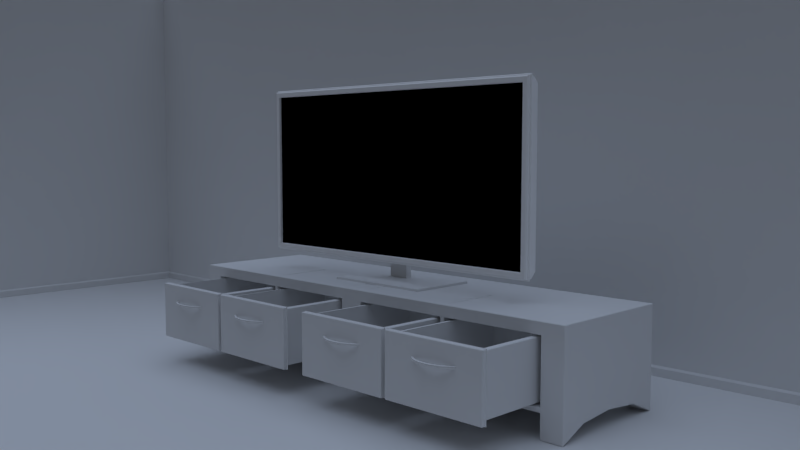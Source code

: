 # Source: tvcabinet.blend  (saved by Blender 2.64.0; exported with 4.5.12 LTS)
import bpy
from mathutils import Matrix  # noqa: F401  (used for matrix-valued properties, if any)

bpy.ops.wm.read_factory_settings(use_empty=True)
scene = bpy.context.scene
scene.name = 'Scene'

# ---- collections
col_collection_1 = bpy.data.collections.new('Collection 1'); scene.collection.children.link(col_collection_1)

# ---- materials (node trees are filled in below, after node groups)
mat_material = bpy.data.materials.new('Material')
mat_material.alpha_threshold = 0.0
mat_material.use_transparent_shadow = False
mat_material.roughness = 0.5
mat_material.line_color = (0.0, 0.0, 0.0, 1.0)
mat_material_001 = bpy.data.materials.new('Material.001')
mat_material_001.alpha_threshold = 0.0
mat_material_001.use_transparent_shadow = False
mat_material_001.diffuse_color = (0.0, 0.0, 0.0, 1.0)
mat_material_001.roughness = 0.5
mat_material_001.line_color = (0.0, 0.0, 0.0, 1.0)
mat_material_002 = bpy.data.materials.new('Material.002')
mat_material_002.alpha_threshold = 0.0
mat_material_002.use_transparent_shadow = False
mat_material_002.diffuse_color = (1.0, 1.0, 1.0, 1.0)
mat_material_002.roughness = 0.5
mat_material_002.line_color = (0.0, 0.0, 0.0, 1.0)

# ---- material node trees

# ---- world
world_world = bpy.data.worlds.new('World'); scene.world = world_world
world_world.color = (0.05088, 0.05088, 0.05088)
world_world.use_sun_shadow = False
world_world.sun_shadow_jitter_overblur = 0.0
world_world.cycles.sampling_method = 'MANUAL'
world_world.cycles.sample_map_resolution = 256

# ---- cameras
cam_camera = bpy.data.cameras.new('Camera')
cam_camera.clip_end = 500.0
cam_camera.lens = 35.0
cam_camera.sensor_width = 32.0
cam_camera.sensor_height = 18.0
cam_camera.ortho_scale = 7.314
cam_camera.dof.focus_distance = 0.0
cam_camera.dof.aperture_fstop = 128.0

# ---- lights
light_point = bpy.data.lights.new('Point', 'SUN')
light_point.color = (0.6022, 0.7377, 1.0)
light_point.transmission_factor = 0.0
light_point.angle = 1.571
light_point.energy = 0.1125
light_point.shadow_buffer_clip_start = 0.5
light_point.shadow_soft_size = 1.0
light_point.shadow_cascade_max_distance = 1000.0
light_point.cycles.use_multiple_importance_sampling = False
light_lamp = bpy.data.lights.new('Lamp', 'POINT')
light_lamp.transmission_factor = 0.0
light_lamp.cutoff_distance = 30.0
light_lamp.energy = 0.0
light_lamp.shadow_buffer_clip_start = 1.001
light_lamp.shadow_soft_size = 1.0
light_lamp.shadow_maximum_resolution = 0.006
light_lamp.use_absolute_resolution = True
light_lamp.cycles.use_multiple_importance_sampling = False

# ---- meshes
me_plane_003 = bpy.data.meshes.new('Plane.003')
me_plane_003.from_pydata([(4.974e-13, -4.601e-07, -0.1), (-0.4, -4.601e-07, -0.1), (-1.558e-07, 0.8, -0.1), (-0.4, 0.8, -0.1), (-0.5, 0.8, -1.728e-07), (-0.5, -4.601e-07, -3.069e-07)], [], [(2, 3, 1, 0), (4, 5, 1, 3)])
me_plane_003.use_remesh_preserve_volume = False
me_plane_003.use_remesh_preserve_attributes = False
me_plane_003.use_mirror_vertex_groups = False
me_plane_003.update()
me_plane_001 = bpy.data.meshes.new('Plane.001')
me_plane_001.from_pydata([(-6.601e-06, 33.9, 5.426e-06), (-0.4, 33.9, 5.426e-06), (-6.601e-06, 33.9, -0.8), (-0.4, 33.9, -0.8), (-0.5, 34.0, -0.8), (-0.5, 34.0, 5.456e-06)], [], [(2, 3, 1, 0), (4, 5, 1, 3)])
me_plane_001.use_remesh_preserve_volume = False
me_plane_001.use_remesh_preserve_attributes = False
me_plane_001.use_mirror_vertex_groups = False
me_plane_001.update()
me_plane = bpy.data.meshes.new('Plane')
me_plane.from_pydata([(0.0, -1.8, 0.0), (-3.4, -1.8, 0.0), (0.0, 0.8, 0.0), (-3.4, 0.8, 0.0), (-3.4, 0.8, 2.3), (0.0, 0.8, 2.3), (-3.4, -1.8, 2.3)], [], [(2, 3, 1, 0), (5, 4, 3, 2), (4, 6, 1, 3)])
me_plane.use_remesh_preserve_volume = False
me_plane.use_remesh_preserve_attributes = False
me_plane.use_mirror_vertex_groups = False
me_plane.update()
me_cube = bpy.data.meshes.new('Cube')
me_cube.from_pydata([(-10.0, -5.96e-08, 2.7), (-10.0, -3.0, 2.0), (-11.0, -3.0, 2.0), (-11.0, 3.576e-07, 2.7), (-10.0, -5.364e-07, 3.0), (-10.0, -3.0, 3.0), (-11.0, -3.0, 3.0), (-11.0, 0.0, 3.0), (-10.0, -5.364e-07, 3.2), (-10.0, -3.0, 3.2), (-11.0, -3.0, 3.2), (-11.0, 0.0, 3.2), (-10.0, -5.364e-07, 5.8), (-10.0, -3.0, 5.8), (-11.0, -3.0, 5.8), (-11.0, 0.0, 5.8), (-10.0, -5.364e-07, 6.3), (-10.0, -3.0, 6.3), (-11.0, -3.0, 6.3), (-11.0, 0.0, 6.3), (-0.6, -3.0, 3.0), (-0.6, -3.0, 3.2), (-0.6, -5.364e-07, 5.8), (-0.6, -5.364e-07, 6.3), (-0.6, -3.0, 6.3), (-0.6, -3.0, 2.0), (-0.6, -5.364e-07, 3.0), (-0.6, -5.364e-07, 3.2), (-0.6, -3.0, 5.8), (-0.6, -5.364e-07, 2.7), (0.0, -5.364e-07, 3.0), (0.0, -3.0, 3.0), (0.0, -5.364e-07, 3.2), (0.0, -3.0, 3.2), (0.0, -5.364e-07, 5.8), (0.0, -3.0, 5.8), (0.0, -5.364e-07, 6.3), (0.0, -3.0, 6.3), (0.0, -5.364e-07, 2.7), (0.0, -3.0, 2.0), (-5.4, -3.0, 6.3), (-5.4, 0.0, 6.3), (-5.4, 0.0, 3.2), (-5.4, 0.0, 5.8), (-5.4, -3.0, 3.2), (-5.4, 0.0, 3.0), (-5.4, -3.0, 3.0), (-5.4, -3.0, 5.8), (-5.2, 0.0, 3.2), (-5.2, 0.0, 3.0), (-5.2, -3.0, 3.2), (-5.2, -3.0, 3.0), (-5.2, -3.0, 6.3), (-5.2, 0.0, 6.3), (-5.2, -3.0, 5.8), (-5.2, 0.0, 5.8), (-11.0, -1.7, 2.55), (-10.0, -1.7, 2.55), (0.0, -1.7, 2.55), (-0.6, -1.7, 2.55)], [], [(57, 1, 2, 56), (0, 4, 5, 1, 57), (1, 5, 6, 2), (2, 6, 7, 3, 56), (10, 11, 7, 6), (9, 10, 6, 5), (14, 15, 11, 10), (12, 13, 9, 8), (13, 14, 10, 9), (17, 18, 14, 13), (18, 19, 15, 14), (16, 19, 18, 17), (50, 51, 20, 21), (41, 40, 52, 53), (12, 16, 41, 43), (34, 32, 33, 35), (38, 58, 39, 31, 30), (26, 27, 32, 30), (26, 29, 38, 30), (4, 8, 42, 45), (52, 54, 28, 24), (8, 9, 44, 42), (26, 20, 51, 49), (22, 27, 21, 28), (29, 59, 25, 20, 26), (32, 34, 22, 27), (21, 20, 31, 33), (21, 28, 35, 33), (29, 59, 58, 38), (34, 35, 28, 22), (25, 20, 31, 39), (23, 24, 37, 36), (24, 28, 35, 37), (30, 31, 20, 26), (22, 23, 36, 34), (27, 21, 33, 32), (9, 5, 46, 44), (17, 13, 47, 40), (45, 46, 5, 4), (43, 47, 13, 12), (16, 17, 40, 41), (45, 42, 48, 49), (49, 48, 27, 26), (44, 46, 51, 50), (40, 47, 54, 52), (49, 51, 46, 45), (48, 50, 21, 27), (53, 52, 24, 23), (22, 28, 54, 55), (43, 41, 53, 55), (48, 42, 43, 55), (55, 53, 23, 22), (42, 44, 47, 43), (55, 54, 50, 48), (54, 47, 44, 50), (0, 57, 56, 3), (59, 25, 39, 58)])
me_cube.materials.append(mat_material)
me_cube.use_remesh_preserve_volume = False
me_cube.use_remesh_preserve_attributes = False
me_cube.use_mirror_vertex_groups = False
me_cube.update()
me_cube_001 = bpy.data.meshes.new('Cube.001')
me_cube_001.from_pydata([(-5.6, 2.8, 5.7), (-5.6, 2.8, 3.3), (-9.8, 2.8, 3.3), (-5.4, -3.0, 3.2), (-9.8, 2.8, 5.7), (-5.6, -3.0, 3.3), (-5.6, -3.0, 5.7), (-9.8, -3.0, 3.3), (-9.8, -3.0, 5.7), (-10.0, -3.0, 5.8), (-10.0, -3.0, 3.2), (-5.4, -3.0, 5.8), (-10.0, -3.2, 5.8), (-10.0, -3.2, 3.2), (-5.4, -3.2, 5.8), (-5.4, -3.2, 3.2), (-5.8, 2.6, 5.7), (-5.8, 2.6, 3.4), (-9.6, 2.6, 3.4), (-9.6, 2.6, 5.7), (-5.8, -2.9, 3.4), (-5.8, -2.9, 5.7), (-9.6, -2.9, 3.4), (-9.6, -2.9, 5.7), (-0.8, 2.8, 5.7), (-0.8, 2.8, 3.3), (-5.0, 2.8, 3.3), (-0.6, -3.0, 3.2), (-5.0, 2.8, 5.7), (-0.8, -3.0, 3.3), (-0.8, -3.0, 5.7), (-5.0, -3.0, 3.3), (-5.0, -3.0, 5.7), (-5.2, -3.0, 5.8), (-5.2, -3.0, 3.2), (-0.6, -3.0, 5.8), (-5.2, -3.2, 5.8), (-5.2, -3.2, 3.2), (-0.6, -3.2, 5.8), (-0.6, -3.2, 3.2), (-1.0, 2.6, 5.7), (-1.0, 2.6, 3.4), (-4.8, 2.6, 3.4), (-4.8, 2.6, 5.7), (-1.0, -2.9, 3.4), (-1.0, -2.9, 5.7), (-4.8, -2.9, 3.4), (-4.8, -2.9, 5.7)], [], [(4, 8, 7, 2), (2, 7, 5, 1), (0, 1, 5, 6), (4, 2, 1, 0), (7, 5, 6, 8), (13, 15, 14, 12), (12, 14, 11, 9), (9, 10, 13, 12), (10, 3, 11, 9), (10, 3, 15, 13), (3, 11, 14, 15), (19, 23, 22, 18), (16, 17, 20, 21), (19, 18, 17, 16), (22, 20, 21, 23), (19, 4, 0, 16), (16, 0, 6, 21), (8, 23, 21, 6), (4, 19, 23, 8), (28, 32, 31, 26), (26, 31, 29, 25), (24, 25, 29, 30), (28, 26, 25, 24), (31, 29, 30, 32), (37, 39, 38, 36), (36, 38, 35, 33), (33, 34, 37, 36), (34, 27, 35, 33), (34, 27, 39, 37), (27, 35, 38, 39), (43, 47, 46, 42), (40, 41, 44, 45), (43, 42, 41, 40), (46, 44, 45, 47), (43, 28, 24, 40), (40, 24, 30, 45), (32, 47, 45, 30), (28, 43, 47, 32)])
me_cube_001.materials.append(mat_material)
me_cube_001.use_remesh_preserve_volume = False
me_cube_001.use_remesh_preserve_attributes = False
me_cube_001.use_mirror_vertex_groups = False
me_cube_001.update()
me_cube_005 = bpy.data.meshes.new('Cube.005')
me_cube_005.from_pydata([(-1.0, -1.0, -1.0), (-1.0, 1.0, -1.0), (1.0, -1.0, -1.0), (-1.0, -1.0, 1.0), (-1.0, 1.0, 1.0), (1.0, -1.0, 1.0), (-1.0, 0.6, 0.0), (1.0, 1.0, 1.0), (1.0, 1.0, -1.0), (1.0, 0.6, 0.0)], [], [(4, 7, 9, 6), (6, 9, 8, 1), (5, 3, 0, 2), (0, 1, 8, 2), (5, 7, 4, 3)])
me_cube_005.use_remesh_preserve_volume = False
me_cube_005.use_remesh_preserve_attributes = False
me_cube_005.use_mirror_vertex_groups = False
me_cube_005.update()
me_cube_004 = bpy.data.meshes.new('Cube.004')
me_cube_004.from_pydata([(-1.0, -1.0, -1.0), (-1.0, 1.0, -1.0), (1.0, -1.0, -1.0), (-1.0, -1.0, 1.0), (-1.0, 1.0, 1.0), (1.0, -1.0, 1.0), (-1.0, 0.6, 0.0), (1.0, 1.0, 1.0), (1.0, 1.0, -1.0), (1.0, 0.6, 0.0)], [], [(4, 7, 9, 6), (6, 9, 8, 1), (5, 3, 0, 2), (0, 1, 8, 2), (5, 7, 4, 3)])
me_cube_004.use_remesh_preserve_volume = False
me_cube_004.use_remesh_preserve_attributes = False
me_cube_004.use_mirror_vertex_groups = False
me_cube_004.update()
me_cube_002 = bpy.data.meshes.new('Cube.002')
me_cube_002.from_pydata([(-1.0, -1.0, -1.0), (-1.0, 1.0, -1.0), (1.0, -1.0, -1.0), (-1.0, -1.0, 1.0), (-1.0, 1.0, 1.0), (1.0, -1.0, 1.0), (-1.0, 0.6, 0.0), (1.0, 1.0, 1.0), (1.0, 1.0, -1.0), (1.0, 0.6, 0.0)], [], [(4, 7, 9, 6), (6, 9, 8, 1), (5, 3, 0, 2), (0, 1, 8, 2), (5, 7, 4, 3)])
me_cube_002.use_remesh_preserve_volume = False
me_cube_002.use_remesh_preserve_attributes = False
me_cube_002.use_mirror_vertex_groups = False
me_cube_002.update()
me_cube_003 = bpy.data.meshes.new('Cube.003')
me_cube_003.from_pydata([(-1.0, -1.0, -1.0), (-1.0, 1.0, -1.0), (1.0, -1.0, -1.0), (-1.0, -1.0, 1.0), (-1.0, 1.0, 1.0), (1.0, -1.0, 1.0), (-1.0, 0.6, 0.0), (1.0, 1.0, 1.0), (1.0, 1.0, -1.0), (1.0, 0.6, 0.0)], [], [(4, 7, 9, 6), (6, 9, 8, 1), (5, 3, 0, 2), (0, 1, 8, 2), (5, 7, 4, 3)])
me_cube_003.use_remesh_preserve_volume = False
me_cube_003.use_remesh_preserve_attributes = False
me_cube_003.use_mirror_vertex_groups = False
me_cube_003.update()
me_mesh_004 = bpy.data.meshes.new('Mesh.004')
me_mesh_004.from_pydata([(-5.0, 3.536, 6.876e-08), (-5.0, 1.414, -2.121), (-5.0, 1.414, 2.121), (5.0, 1.414, -2.121), (5.0, 3.536, 6.876e-08), (5.0, 1.414, 2.121), (5.0, 10.61, -7.071), (5.0, 8.485, -9.192), (-5.0, 8.485, -9.192), (-5.0, 10.61, -7.071), (-5.0, 13.44, -9.899), (-5.0, 11.31, -12.02), (5.0, 13.44, -9.899), (5.0, 11.31, -12.02), (-26.0, 1.662, -23.09), (26.0, 1.662, -23.09), (26.0, 24.5, -0.2475), (-26.0, 24.5, -0.2475), (-26.0, 25.21, -0.9546), (-26.0, 2.369, -23.79), (26.0, 25.21, -0.9546), (26.0, 2.369, -23.79), (5.0, -1.414, -2.121), (-5.0, -1.414, -2.121), (-5.0, -1.414, 2.121), (5.0, -1.414, 2.121), (-5.0, -4.243, -0.7071), (5.0, -4.243, -0.7071), (-5.0, -2.121, -2.828), (5.0, -2.121, -2.828), (5.0, 1.0, -1.0), (5.0, 1.0, 1.0), (5.0, -1.0, 1.0), (5.0, -1.0, -1.0), (-5.0, -1.0, 1.0), (-5.0, -1.0, -1.0), (-5.0, 1.0, -1.0), (-5.0, 1.0, 1.0)], [], [(0, 1, 2), (3, 4, 5), (6, 4, 3, 7), (7, 3, 1, 8), (0, 9, 8, 1), (9, 0, 4, 6), (8, 9, 10, 11), (9, 6, 12, 10), (6, 7, 13, 12), (7, 8, 11, 13), (13, 11, 14, 15), (12, 13, 15, 16), (10, 12, 16, 17), (11, 10, 17, 14), (14, 17, 18, 19), (17, 16, 20, 18), (16, 15, 21, 20), (15, 14, 19, 21), (20, 21, 19, 18), (4, 0, 2, 5), (1, 3, 22, 23), (5, 2, 24, 25), (25, 24, 26, 27), (24, 23, 28, 26), (23, 22, 29, 28), (22, 25, 27, 29), (27, 26, 28, 29), (30, 3, 5, 31), (32, 25, 22, 33), (33, 22, 3, 30), (25, 32, 31, 5), (34, 35, 23, 24), (30, 36, 35, 33), (35, 36, 1, 23), (34, 37, 31, 32), (2, 37, 34, 24), (35, 34, 32, 33), (37, 36, 30, 31), (1, 36, 37, 2)])
me_mesh_004.use_remesh_preserve_volume = False
me_mesh_004.use_remesh_preserve_attributes = False
me_mesh_004.use_mirror_vertex_groups = False
me_mesh_004.update()
me_cube_006 = bpy.data.meshes.new('Cube.006')
me_cube_006.from_pydata([(-0.2, -2.0, -0.86), (-0.07, -2.0, -0.83), (0.07, -2.0, -0.83), (-0.07, -2.0, -0.79), (0.07, -2.0, -0.79), (-0.07, -1.91, -0.79), (-0.07, -1.91, -0.83), (0.07, -1.91, -0.79), (0.07, -1.91, -0.83), (-0.06, -1.91, -0.81), (0.06, -1.91, -0.81), (-0.06, -1.91, -0.8), (0.06, -1.91, -0.8), (0.06, -1.99, -0.8), (-0.06, -1.99, -0.8), (0.06, -1.99, -0.81), (-0.06, -1.99, -0.81), (3.0, 1.0, -0.94), (-3.0, -2.0, -0.94), (3.0, -2.0, -0.94), (-3.0, 1.0, -0.94), (2.9, 0.9, -0.95), (-2.9, 0.9, -0.95), (-2.9, -1.9, -0.95), (2.9, -1.9, -0.95), (2.91, -1.91, -1.0), (2.91, 0.91, -1.0), (-2.91, -1.91, -1.0), (-2.91, 0.91, -1.0), (-2.9, 0.9, -0.99), (2.9, 0.9, -0.99), (-2.9, -1.9, -0.99), (2.9, -1.9, -0.99), (2.98, 0.98, -1.0), (2.98, -1.98, -1.0), (-2.98, -1.98, -1.0), (-2.98, 0.98, -1.0), (3.0, -2.0, -0.98), (3.0, 1.0, -0.98), (-3.0, -2.0, -0.98), (-3.0, 1.0, -0.98), (3.0, 1.0, -0.92), (-3.0, 1.0, -0.92), (-3.0, -2.0, -0.92), (3.0, -2.0, -0.92), (-3.0, 1.0, -0.89), (3.0, 1.0, -0.89), (-3.0, -2.0, -0.89), (3.0, -2.0, -0.89), (3.018, -2.018, -0.92), (3.018, 1.018, -0.92), (-3.018, -2.018, -0.92), (-3.018, 1.018, -0.92), (3.018, 1.018, -0.94), (3.018, -2.018, -0.94), (-3.018, -2.018, -0.94), (-3.018, 1.018, -0.94), (3.028, 1.018, -0.93), (3.028, -2.018, -0.93), (3.018, -2.028, -0.93), (-3.018, -2.028, -0.93), (-3.028, 1.018, -0.93), (-3.028, -2.018, -0.93), (-3.018, 1.028, -0.93), (3.018, 1.028, -0.93), (-3.0, 1.0, -0.86), (3.0, 1.0, -0.86), (-3.0, -2.0, -0.86), (3.0, -2.0, -0.86), (0.2, -2.0, -0.86), (-0.2, -2.0, -0.76), (0.2, -2.0, -0.76), (-3.0, 0.9, -0.76), (3.0, 0.9, -0.76), (-3.0, -1.9, -0.76), (3.0, -1.9, -0.76), (-0.2, -1.9, -0.76), (0.2, -1.9, -0.76), (-0.2, -2.0, -0.76), (0.2, -2.0, -0.76), (-3.0, 0.9, -0.76), (3.0, 0.9, -0.76), (-3.0, -1.9, -0.76), (3.0, -1.9, -0.76), (-0.2, -1.9, -0.76), (0.2, -1.9, -0.76), (0.2, -2.0, -0.7556), (-0.2, -2.0, -0.7556), (-3.0, 0.9, -0.7556), (3.0, 0.9, -0.7556), (-3.0, -1.9, -0.7556), (3.0, -1.9, -0.7556), (-0.2, -1.9, -0.7556), (0.2, -1.9, -0.7556), (-0.1944, -1.994, -0.75), (0.1944, -1.994, -0.75), (0.1944, -1.906, -0.75), (-0.1944, -1.906, -0.75), (2.994, 0.8866, -0.75), (0.2134, -1.894, -0.75), (2.994, -1.894, -0.75), (-2.994, 0.8866, -0.75), (-2.994, -1.894, -0.75), (-0.2134, -1.894, -0.75), (2.987, 0.8944, -0.75), (-2.987, 0.8944, -0.75), (-0.1977, -1.894, -0.75), (0.1977, -1.894, -0.75)], [], [(0, 69, 2, 1), (2, 69, 71, 4), (0, 1, 3, 70), (3, 4, 71, 70), (6, 5, 3, 1), (5, 7, 4, 3), (7, 8, 2, 4), (8, 6, 1, 2), (6, 8, 10, 9), (10, 8, 7, 12), (6, 9, 11, 5), (11, 12, 7, 5), (11, 9, 16, 14), (12, 11, 14, 13), (10, 12, 13, 15), (9, 10, 15, 16), (16, 15, 13, 14), (33, 34, 25, 26), (34, 35, 27, 25), (36, 33, 26, 28), (35, 36, 28, 27), (17, 19, 37, 38), (39, 37, 19, 18), (40, 39, 18, 20), (20, 17, 38, 40), (29, 30, 21, 22), (31, 29, 22, 23), (32, 31, 23, 24), (30, 32, 24, 21), (21, 24, 23, 22), (25, 32, 30, 26), (27, 31, 32, 25), (29, 28, 26, 30), (31, 27, 28, 29), (33, 38, 37, 34), (34, 37, 39, 35), (36, 40, 38, 33), (40, 36, 35, 39), (41, 42, 45, 46), (42, 43, 47, 45), (43, 44, 48, 47), (44, 41, 46, 48), (49, 50, 41, 44), (51, 49, 44, 43), (52, 51, 43, 42), (50, 52, 42, 41), (19, 17, 53, 54), (54, 55, 18, 19), (55, 56, 20, 18), (17, 20, 56, 53), (49, 58, 57, 50), (51, 60, 59, 49), (52, 61, 62, 51), (63, 52, 50, 64), (58, 54, 53, 57), (60, 55, 54, 59), (61, 56, 55, 62), (56, 63, 64, 53), (50, 57, 64), (58, 49, 59), (60, 51, 62), (61, 52, 63), (57, 53, 64), (54, 58, 59), (55, 60, 62), (56, 61, 63), (46, 45, 65, 66), (45, 47, 67, 65), (48, 46, 66, 68), (69, 0, 47, 48), (68, 69, 48), (0, 67, 47), (66, 65, 72, 73), (65, 67, 74, 72), (68, 66, 73, 75), (67, 0, 76, 74), (69, 68, 75, 77), (69, 77, 71), (0, 70, 76), (70, 71, 79, 78), (73, 72, 80, 81), (72, 74, 82, 80), (75, 73, 81, 83), (74, 76, 84, 82), (77, 75, 83, 85), (71, 77, 85, 79), (76, 70, 78, 84), (86, 87, 78, 79), (88, 89, 81, 80), (90, 88, 80, 82), (89, 91, 83, 81), (92, 90, 82, 84), (91, 93, 85, 83), (93, 86, 79, 85), (87, 92, 84, 78), (96, 97, 94, 95), (99, 100, 98), (102, 103, 101), (106, 107, 104, 105), (86, 95, 94, 87), (88, 105, 104, 89), (90, 102, 101, 88), (100, 91, 89, 98), (92, 103, 102, 90), (99, 93, 91, 100), (93, 96, 95, 86), (97, 92, 87, 94), (96, 107, 106, 97), (107, 99, 98, 104), (103, 106, 105, 101), (89, 104, 98), (105, 88, 101), (97, 106, 103, 92), (93, 99, 107, 96)])
me_cube_006.polygons.foreach_set('material_index', [1, 1, 1, 1, 1, 1, 1, 1, 1, 1, 1, 1, 1, 1, 1, 1, 1, 1, 1, 1, 1, 1, 1, 1, 1, 1, 1, 1, 1, 0, 1, 1, 1, 1, 1, 1, 1, 1, 1, 1, 1, 1, 1, 1, 1, 1, 1, 1, 1, 1, 1, 1, 1, 1, 1, 1, 1, 1, 1, 1, 1, 1, 1, 1, 1, 1, 1, 1, 1, 1, 1, 1, 1, 1, 1, 1, 1, 1, 1, 1, 1, 1, 1, 1, 1, 1, 1, 1, 1, 1, 1, 1, 1, 1, 1, 1, 1, 1, 1, 1, 1, 1, 1, 1, 1, 1, 1, 1, 1, 1, 1, 1, 1, 1])
me_cube_006.materials.append(mat_material_001)
me_cube_006.materials.append(mat_material_002)
me_cube_006.use_remesh_preserve_volume = False
me_cube_006.use_remesh_preserve_attributes = False
me_cube_006.use_mirror_vertex_groups = False
me_cube_006.update()

# ---- curves / text
cu_beziercurve_003 = bpy.data.curves.new('BezierCurve.003', 'CURVE')
cu_beziercurve_003.dimensions = '3D'
_sp = cu_beziercurve_003.splines.new('BEZIER'); _sp.bezier_points.add(3)
_sp.bezier_points.foreach_set('co', [-1.0, -0.2, 0.0, -1.0, 0.0, 0.0, 1.0, 0.0, 0.0, 1.0, -0.2, 0.0])
_sp.bezier_points.foreach_set('handle_left', [-1.0, -0.2, 0.0, -1.0, -0.06667, 0.0, 0.5, 0.5, 0.0, 1.0, -0.1333, 0.0])
_sp.bezier_points.foreach_set('handle_right', [-1.0, -0.1333, 0.0, -0.5, 0.5, 0.0, 1.0, -0.06667, 0.0, 1.0, -0.2, 0.0])
for _p, _l, _r in zip(_sp.bezier_points, ['FREE', 'VECTOR', 'FREE', 'VECTOR'], ['VECTOR', 'FREE', 'VECTOR', 'FREE']): _p.handle_left_type = _l; _p.handle_right_type = _r
_sp.order_u = 0
_sp.order_v = 0
cu_beziercurve_003.use_path = True
cu_beziercurve_003.use_path_clamp = True
cu_beziercurve_003.bevel_resolution = 0
cu_beziercurve_003.fill_mode = 'HALF'
cu_beziercurve_002 = bpy.data.curves.new('BezierCurve.002', 'CURVE')
cu_beziercurve_002.dimensions = '3D'
_sp = cu_beziercurve_002.splines.new('BEZIER'); _sp.bezier_points.add(3)
_sp.bezier_points.foreach_set('co', [-1.0, -0.2, 0.0, -1.0, 0.0, 0.0, 1.0, 0.0, 0.0, 1.0, -0.2, 0.0])
_sp.bezier_points.foreach_set('handle_left', [-1.0, -0.2, 0.0, -1.0, -0.06667, 0.0, 0.5, 0.5, 0.0, 1.0, -0.1333, 0.0])
_sp.bezier_points.foreach_set('handle_right', [-1.0, -0.1333, 0.0, -0.5, 0.5, 0.0, 1.0, -0.06667, 0.0, 1.0, -0.2, 0.0])
for _p, _l, _r in zip(_sp.bezier_points, ['FREE', 'VECTOR', 'FREE', 'VECTOR'], ['VECTOR', 'FREE', 'VECTOR', 'FREE']): _p.handle_left_type = _l; _p.handle_right_type = _r
_sp.order_u = 0
_sp.order_v = 0
cu_beziercurve_002.use_path = True
cu_beziercurve_002.use_path_clamp = True
cu_beziercurve_002.bevel_resolution = 0
cu_beziercurve_002.fill_mode = 'HALF'
cu_beziercurve = bpy.data.curves.new('BezierCurve', 'CURVE')
cu_beziercurve.dimensions = '3D'
_sp = cu_beziercurve.splines.new('BEZIER'); _sp.bezier_points.add(3)
_sp.bezier_points.foreach_set('co', [-1.0, -0.2, 0.0, -1.0, 0.0, 0.0, 1.0, 0.0, 0.0, 1.0, -0.2, 0.0])
_sp.bezier_points.foreach_set('handle_left', [-1.0, -0.2, 0.0, -1.0, -0.06667, 0.0, 0.5, 0.5, 0.0, 1.0, -0.1333, 0.0])
_sp.bezier_points.foreach_set('handle_right', [-1.0, -0.1333, 0.0, -0.5, 0.5, 0.0, 1.0, -0.06667, 0.0, 1.0, -0.2, 0.0])
for _p, _l, _r in zip(_sp.bezier_points, ['FREE', 'VECTOR', 'FREE', 'VECTOR'], ['VECTOR', 'FREE', 'VECTOR', 'FREE']): _p.handle_left_type = _l; _p.handle_right_type = _r
_sp.order_u = 0
_sp.order_v = 0
cu_beziercurve.use_path = True
cu_beziercurve.use_path_clamp = True
cu_beziercurve.bevel_resolution = 0
cu_beziercurve.fill_mode = 'HALF'
cu_beziercurve_001 = bpy.data.curves.new('BezierCurve.001', 'CURVE')
cu_beziercurve_001.dimensions = '3D'
_sp = cu_beziercurve_001.splines.new('BEZIER'); _sp.bezier_points.add(3)
_sp.bezier_points.foreach_set('co', [-1.0, -0.2, 0.0, -1.0, 0.0, 0.0, 1.0, 0.0, 0.0, 1.0, -0.2, 0.0])
_sp.bezier_points.foreach_set('handle_left', [-1.0, -0.2, 0.0, -1.0, -0.06667, 0.0, 0.5, 0.5, 0.0, 1.0, -0.1333, 0.0])
_sp.bezier_points.foreach_set('handle_right', [-1.0, -0.1333, 0.0, -0.5, 0.5, 0.0, 1.0, -0.06667, 0.0, 1.0, -0.2, 0.0])
for _p, _l, _r in zip(_sp.bezier_points, ['FREE', 'VECTOR', 'FREE', 'VECTOR'], ['VECTOR', 'FREE', 'VECTOR', 'FREE']): _p.handle_left_type = _l; _p.handle_right_type = _r
_sp.order_u = 0
_sp.order_v = 0
cu_beziercurve_001.use_path = True
cu_beziercurve_001.use_path_clamp = True
cu_beziercurve_001.bevel_resolution = 0
cu_beziercurve_001.fill_mode = 'HALF'

# ---- objects
ob_bottom_board_thing_001 = bpy.data.objects.new('bottom board thing.001', me_plane_003)
ob_bottom_board_thing = bpy.data.objects.new('bottom board thing', me_plane_001)
ob_point_009 = bpy.data.objects.new('Point.009', light_point)
ob_point_008 = bpy.data.objects.new('Point.008', light_point)
ob_point_007 = bpy.data.objects.new('Point.007', light_point)
ob_point_006 = bpy.data.objects.new('Point.006', light_point)
ob_point_005 = bpy.data.objects.new('Point.005', light_point)
ob_point_004 = bpy.data.objects.new('Point.004', light_point)
ob_point_003 = bpy.data.objects.new('Point.003', light_point)
ob_point_002 = bpy.data.objects.new('Point.002', light_point)
ob_point_001 = bpy.data.objects.new('Point.001', light_point)
ob_point = bpy.data.objects.new('Point', light_point)
ob_plane = bpy.data.objects.new('Plane', me_plane)
ob_empty = bpy.data.objects.new('Empty', None)
ob_hemi = bpy.data.objects.new('Hemi', light_lamp)
ob_camera = bpy.data.objects.new('Camera', cam_camera)
ob_cube = bpy.data.objects.new('Cube', me_cube)
ob_cube_001 = bpy.data.objects.new('Cube.001', me_cube_001)
ob_beziercurve_003 = bpy.data.objects.new('BezierCurve.003', cu_beziercurve_003)
ob_cube_005 = bpy.data.objects.new('Cube.005', me_cube_005)
ob_beziercurve_002 = bpy.data.objects.new('BezierCurve.002', cu_beziercurve_002)
ob_cube_004 = bpy.data.objects.new('Cube.004', me_cube_004)
ob_beziercurve = bpy.data.objects.new('BezierCurve', cu_beziercurve)
ob_cube_002 = bpy.data.objects.new('Cube.002', me_cube_002)
ob_beziercurve_001 = bpy.data.objects.new('BezierCurve.001', cu_beziercurve_001)
ob_cube_003 = bpy.data.objects.new('Cube.003', me_cube_003)
ob_lamp = bpy.data.objects.new('Lamp', light_lamp)
ob_cube_006 = bpy.data.objects.new('Cube.006', me_mesh_004)
ob_cube_007 = bpy.data.objects.new('Cube.007', me_cube_006)

# ---- transforms, parenting, visibility, modifiers, constraints
ob_bottom_board_thing_001.location = (0.0, 8.0, 0.0)
ob_bottom_board_thing_001.rotation_euler = (-1.571, 1.571, 0.0)
ob_bottom_board_thing_001.lineart.crease_threshold = 0.0
_m = ob_bottom_board_thing_001.modifiers.new('Array', 'ARRAY')
_m.count = 43
_m.constant_offset_displace = (0.0, 0.0, 0.0)
_m.relative_offset_displace = (0.0, 1.0, 0.0)
_m = ob_bottom_board_thing_001.modifiers.new('Mirror', 'MIRROR')
_m.use_axis = (False, True, False)
ob_bottom_board_thing.location = (0.0, 8.0, 0.0)
ob_bottom_board_thing.rotation_euler = (-1.571, 1.571, 0.0)
ob_bottom_board_thing.lineart.crease_threshold = 0.0
_m = ob_bottom_board_thing.modifiers.new('Array', 'ARRAY')
_m.count = 33
_m.constant_offset_displace = (0.0, 0.0, 0.0)
_m.relative_offset_displace = (0.0, 0.0, -1.0)
_m = ob_bottom_board_thing.modifiers.new('Mirror', 'MIRROR')
_m.use_axis = (False, True, False)
ob_point_009.location = (-33.0, 0.0, 26.0)
ob_point_009.lineart.crease_threshold = 0.0
ob_point_008.location = (-27.0, 0.0, 26.0)
ob_point_008.lineart.crease_threshold = 0.0
ob_point_007.location = (21.0, 0.0, 26.0)
ob_point_007.lineart.crease_threshold = 0.0
ob_point_006.location = (15.0, 0.0, 26.0)
ob_point_006.lineart.crease_threshold = 0.0
ob_point_005.location = (9.0, 0.0, 26.0)
ob_point_005.lineart.crease_threshold = 0.0
ob_point_004.location = (3.0, 0.0, 26.0)
ob_point_004.lineart.crease_threshold = 0.0
ob_point_003.location = (-3.0, 0.0, 26.0)
ob_point_003.lineart.crease_threshold = 0.0
ob_point_002.location = (-9.0, 0.0, 26.0)
ob_point_002.lineart.crease_threshold = 0.0
ob_point_001.location = (-15.0, 0.0, 26.0)
ob_point_001.lineart.crease_threshold = 0.0
ob_point.location = (-21.0, 0.0, 26.0)
ob_point.lineart.crease_threshold = 0.0
ob_plane.location = (0.0, 0.0, 0.0)
ob_plane.scale = (10.0, 10.0, 10.0)
ob_plane.lineart.crease_threshold = 0.0
_m = ob_plane.modifiers.new('Mirror', 'MIRROR')
_m.use_mirror_merge = False
_m.merge_threshold = 0.0
ob_empty.location = (0.0, 0.0, 0.0)
ob_empty.rotation_euler = (0.0, 0.0, 0.7854)
ob_empty.scale = (10.0, 10.0, 10.0)
ob_empty.empty_image_offset = (0.0, 0.0)
ob_empty.lineart.crease_threshold = 0.0
ob_hemi.parent = ob_empty
ob_hemi.location = (-1.489e-22, -4.0, 2.0)
ob_hemi.rotation_euler = (1.222, 2.087e-16, 1.461e-16)
ob_hemi.scale = (0.2, 0.2, 0.2)
ob_hemi.lineart.crease_threshold = 0.0
ob_camera.parent = ob_hemi
ob_camera.location = (9.815e-16, -4.42, -1.887)
ob_camera.rotation_euler = (0.2596, 5.699e-17, 7.438e-18)
ob_camera.lock_rotations_4d = False
ob_camera.empty_display_type = 'ARROWS'
ob_camera.color = (0.0, 0.0, 0.0, 0.0)
ob_camera.display_type = 'WIRE'
ob_camera.lineart.crease_threshold = 0.0
ob_cube.location = (0.0, 0.0, -2.0)
ob_cube.lock_rotations_4d = False
ob_cube.empty_display_type = 'ARROWS'
ob_cube.lineart.crease_threshold = 0.0
_m = ob_cube.modifiers.new('Mirror', 'MIRROR')
_m.use_axis = (True, True, False)
_m = ob_cube.modifiers.new('Bevel', 'BEVEL')
_m.width = 0.025
_m.width_pct = 0.025
_m.limit_method = 'NONE'
_m.spread = 0.0
ob_cube_001.parent = ob_cube
ob_cube_001.location = (0.0, -3.0, 0.0)
ob_cube_001.lock_rotations_4d = False
ob_cube_001.empty_display_type = 'ARROWS'
ob_cube_001.lineart.crease_threshold = 0.0
_m = ob_cube_001.modifiers.new('Mirror', 'MIRROR')
_m = ob_cube_001.modifiers.new('Bevel', 'BEVEL')
_m.width = 0.025
_m.width_pct = 0.025
_m.limit_method = 'NONE'
_m.spread = 0.0
ob_beziercurve_003.parent = ob_cube_001
ob_beziercurve_003.matrix_parent_inverse = Matrix(((1.0, 0.0, 0.0, 0.0), (0.0, 1.0, 0.0, 3.0), (0.0, 0.0, 1.0, 0.0), (0.0, 0.0, 0.0, 1.0)))
ob_beziercurve_003.location = (3.0, -6.2, 5.0)
ob_beziercurve_003.rotation_euler = (0.0, -0.0, 3.142)
ob_beziercurve_003.lineart.crease_threshold = 0.0
ob_cube_005.parent = ob_beziercurve_003
ob_cube_005.matrix_parent_inverse = Matrix(((1.0, 0.0, 0.0, 1.0), (0.0, 1.0, 0.0, 0.2), (0.0, 0.0, 1.0, 0.0), (0.0, 0.0, 0.0, 1.0)))
ob_cube_005.location = (0.04257, 0.0, 0.0)
ob_cube_005.scale = (0.05, 0.05, 0.05)
ob_cube_005.lineart.crease_threshold = 0.0
_m = ob_cube_005.modifiers.new('Array', 'ARRAY')
_m.count = 25
_m.curve = ob_beziercurve_003
_m.constant_offset_displace = (0.0, 0.0, 0.0)
_m.use_merge_vertices = True
_m.offset_object = ob_beziercurve_003
_m = ob_cube_005.modifiers.new('Curve', 'CURVE')
_m.object = ob_beziercurve_003
_m = ob_cube_005.modifiers.new('Bevel', 'BEVEL')
_m.width = 0.25
_m.width_pct = 0.25
_m.limit_method = 'NONE'
_m.spread = 0.0
ob_beziercurve_002.parent = ob_cube_001
ob_beziercurve_002.matrix_parent_inverse = Matrix(((1.0, 0.0, 0.0, 0.0), (0.0, 1.0, 0.0, 3.0), (0.0, 0.0, 1.0, 0.0), (0.0, 0.0, 0.0, 1.0)))
ob_beziercurve_002.location = (-3.0, -6.2, 5.0)
ob_beziercurve_002.rotation_euler = (0.0, -0.0, 3.142)
ob_beziercurve_002.lineart.crease_threshold = 0.0
ob_cube_004.parent = ob_beziercurve_002
ob_cube_004.matrix_parent_inverse = Matrix(((1.0, 0.0, 0.0, 1.0), (0.0, 1.0, 0.0, 0.2), (0.0, 0.0, 1.0, 0.0), (0.0, 0.0, 0.0, 1.0)))
ob_cube_004.location = (0.04257, 0.0, 0.0)
ob_cube_004.scale = (0.05, 0.05, 0.05)
ob_cube_004.lineart.crease_threshold = 0.0
_m = ob_cube_004.modifiers.new('Array', 'ARRAY')
_m.count = 25
_m.curve = ob_beziercurve_002
_m.constant_offset_displace = (0.0, 0.0, 0.0)
_m.use_merge_vertices = True
_m.offset_object = ob_beziercurve_002
_m = ob_cube_004.modifiers.new('Curve', 'CURVE')
_m.object = ob_beziercurve_002
_m = ob_cube_004.modifiers.new('Bevel', 'BEVEL')
_m.width = 0.25
_m.width_pct = 0.25
_m.limit_method = 'NONE'
_m.spread = 0.0
ob_beziercurve.parent = ob_cube_001
ob_beziercurve.matrix_parent_inverse = Matrix(((1.0, 0.0, 0.0, 0.0), (0.0, 1.0, 0.0, 3.0), (0.0, 0.0, 1.0, 0.0), (0.0, 0.0, 0.0, 1.0)))
ob_beziercurve.location = (7.8, -6.2, 5.0)
ob_beziercurve.rotation_euler = (0.0, -0.0, 3.142)
ob_beziercurve.lineart.crease_threshold = 0.0
ob_cube_002.parent = ob_beziercurve
ob_cube_002.matrix_parent_inverse = Matrix(((1.0, 0.0, 0.0, 1.0), (0.0, 1.0, 0.0, 0.2), (0.0, 0.0, 1.0, 0.0), (0.0, 0.0, 0.0, 1.0)))
ob_cube_002.location = (0.04257, 0.0, 0.0)
ob_cube_002.scale = (0.05, 0.05, 0.05)
ob_cube_002.lineart.crease_threshold = 0.0
_m = ob_cube_002.modifiers.new('Array', 'ARRAY')
_m.count = 25
_m.curve = ob_beziercurve
_m.constant_offset_displace = (0.0, 0.0, 0.0)
_m.use_merge_vertices = True
_m.offset_object = ob_beziercurve
_m = ob_cube_002.modifiers.new('Curve', 'CURVE')
_m.object = ob_beziercurve
_m = ob_cube_002.modifiers.new('Bevel', 'BEVEL')
_m.width = 0.25
_m.width_pct = 0.25
_m.limit_method = 'NONE'
_m.spread = 0.0
ob_beziercurve_001.parent = ob_cube_001
ob_beziercurve_001.matrix_parent_inverse = Matrix(((1.0, 0.0, 0.0, 0.0), (0.0, 1.0, 0.0, 3.0), (0.0, 0.0, 1.0, 0.0), (0.0, 0.0, 0.0, 1.0)))
ob_beziercurve_001.location = (-7.8, -6.2, 5.0)
ob_beziercurve_001.rotation_euler = (0.0, -0.0, 3.142)
ob_beziercurve_001.lineart.crease_threshold = 0.0
ob_cube_003.parent = ob_beziercurve_001
ob_cube_003.matrix_parent_inverse = Matrix(((1.0, 0.0, 0.0, 1.0), (0.0, 1.0, 0.0, 0.2), (0.0, 0.0, 1.0, 0.0), (0.0, 0.0, 0.0, 1.0)))
ob_cube_003.location = (0.04257, 0.0, 0.0)
ob_cube_003.scale = (0.05, 0.05, 0.05)
ob_cube_003.lineart.crease_threshold = 0.0
_m = ob_cube_003.modifiers.new('Array', 'ARRAY')
_m.count = 25
_m.curve = ob_beziercurve_001
_m.constant_offset_displace = (0.0, 0.0, 0.0)
_m.use_merge_vertices = True
_m.offset_object = ob_beziercurve_001
_m = ob_cube_003.modifiers.new('Curve', 'CURVE')
_m.object = ob_beziercurve_001
_m = ob_cube_003.modifiers.new('Bevel', 'BEVEL')
_m.width = 0.25
_m.width_pct = 0.25
_m.limit_method = 'NONE'
_m.spread = 0.0
ob_lamp.location = (4.076, 1.005, 5.904)
ob_lamp.rotation_euler = (0.6503, 0.05522, 1.866)
ob_lamp.lock_rotations_4d = False
ob_lamp.empty_display_type = 'ARROWS'
ob_lamp.color = (0.0, 0.0, 0.0, 0.0)
ob_lamp.lineart.crease_threshold = 0.0
ob_cube_006.location = (0.0, -0.05, 6.15)
ob_cube_006.rotation_euler = (-0.7854, -1.57e-16, 6.504e-17)
ob_cube_006.scale = (0.1, 0.1, 0.1)
ob_cube_006.lock_rotations_4d = False
ob_cube_006.empty_display_type = 'ARROWS'
ob_cube_006.lineart.crease_threshold = 0.0
ob_cube_007.parent = ob_cube_006
ob_cube_007.matrix_parent_inverse = Matrix(((10.0, 6.504e-16, 1.57e-15, -1.145e-15), (6.504e-16, 7.071, -7.071, 5.657), (-1.57e-15, 7.071, 7.071, -4.95), (0.0, 0.0, 0.0, 1.0)))
ob_cube_007.location = (1.041e-22, 1.6, 2.5)
ob_cube_007.rotation_euler = (-1.571, -2.22e-16, 2.22e-16)
ob_cube_007.scale = (2.6, 2.6, 2.6)
ob_cube_007.lock_rotations_4d = False
ob_cube_007.empty_display_type = 'ARROWS'
ob_cube_007.lineart.crease_threshold = 0.0

# ---- collection membership
col_collection_1.objects.link(ob_bottom_board_thing_001)
col_collection_1.objects.link(ob_bottom_board_thing)
col_collection_1.objects.link(ob_point_009)
col_collection_1.objects.link(ob_point_008)
col_collection_1.objects.link(ob_point_007)
col_collection_1.objects.link(ob_point_006)
col_collection_1.objects.link(ob_point_005)
col_collection_1.objects.link(ob_point_004)
col_collection_1.objects.link(ob_point_003)
col_collection_1.objects.link(ob_point_002)
col_collection_1.objects.link(ob_point_001)
col_collection_1.objects.link(ob_point)
col_collection_1.objects.link(ob_plane)
col_collection_1.objects.link(ob_empty)
col_collection_1.objects.link(ob_hemi)
col_collection_1.objects.link(ob_camera)
col_collection_1.objects.link(ob_cube)
col_collection_1.objects.link(ob_cube_001)
col_collection_1.objects.link(ob_beziercurve_003)
col_collection_1.objects.link(ob_cube_005)
col_collection_1.objects.link(ob_beziercurve_002)
col_collection_1.objects.link(ob_cube_004)
col_collection_1.objects.link(ob_beziercurve)
col_collection_1.objects.link(ob_cube_002)
col_collection_1.objects.link(ob_beziercurve_001)
col_collection_1.objects.link(ob_cube_003)
col_collection_1.objects.link(ob_lamp)
col_collection_1.objects.link(ob_cube_006)
col_collection_1.objects.link(ob_cube_007)

# ---- scene / render settings (as saved in the file)
scene.camera = ob_camera
scene.frame_start = 1; scene.frame_end = 250; scene.frame_set(1)
scene.render.engine = 'BLENDER_EEVEE_NEXT'
scene.render.image_settings.color_mode = 'RGB'
scene.render.image_settings.compression = 90
scene.render.resolution_percentage = 50
scene.render.dither_intensity = 0.0
scene.render.bake_margin = 2
scene.render.bake_bias = 0.0
scene.cycles.use_denoising = False
scene.cycles.samples = 10
scene.cycles.sampling_pattern = 'TABULATED_SOBOL'
scene.cycles.light_sampling_threshold = 0.0
scene.cycles.use_adaptive_sampling = False
scene.cycles.use_light_tree = False
scene.cycles.blur_glossy = 0.0
scene.cycles.volume_bounces = 1
scene.cycles.pixel_filter_type = 'GAUSSIAN'
scene.cycles.sample_clamp_indirect = 0.0
scene.view_settings.view_transform = 'Standard'
bpy.context.view_layer.update()
